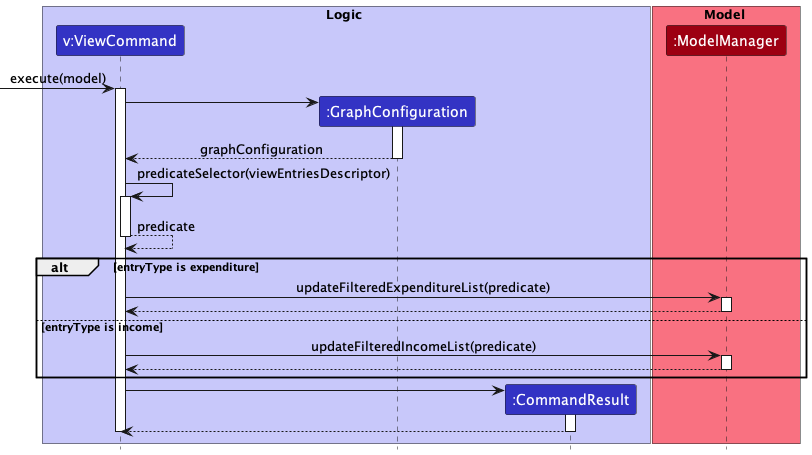

The diagram above was rendered by PlantUML. Its source (embedded in the PNG):
@startuml
!include style.puml

box Logic LOGIC_COLOR_T1
participant "v:ViewCommand" as ViewCommand LOGIC_COLOR
participant ":GraphConfiguration" as GraphConfiguration LOGIC_COLOR
participant ":CommandResult" as CommandResult LOGIC_COLOR
end box

box Model MODEL_COLOR_T1
participant ":ModelManager" as ModelManager MODEL_COLOR
end box

[-> ViewCommand : execute(model)
activate ViewCommand
create GraphConfiguration
ViewCommand -> GraphConfiguration
activate GraphConfiguration
GraphConfiguration --> ViewCommand : graphConfiguration
deactivate GraphConfiguration

ViewCommand -> ViewCommand : predicateSelector(viewEntriesDescriptor)
activate ViewCommand
ViewCommand --> ViewCommand : predicate
deactivate ViewCommand

alt entryType is expenditure
ViewCommand -> ModelManager : updateFilteredExpenditureList(predicate)
activate ModelManager
ModelManager --> ViewCommand
deactivate ModelManager
else entryType is income
ViewCommand -> ModelManager : updateFilteredIncomeList(predicate)
activate ModelManager
ModelManager --> ViewCommand
deactivate ModelManager
end 

create CommandResult
ViewCommand -> CommandResult
activate CommandResult
CommandResult --> ViewCommand
deactivate CommandResult

deactivate ViewCommand

deactivate ModelManager


@enduml